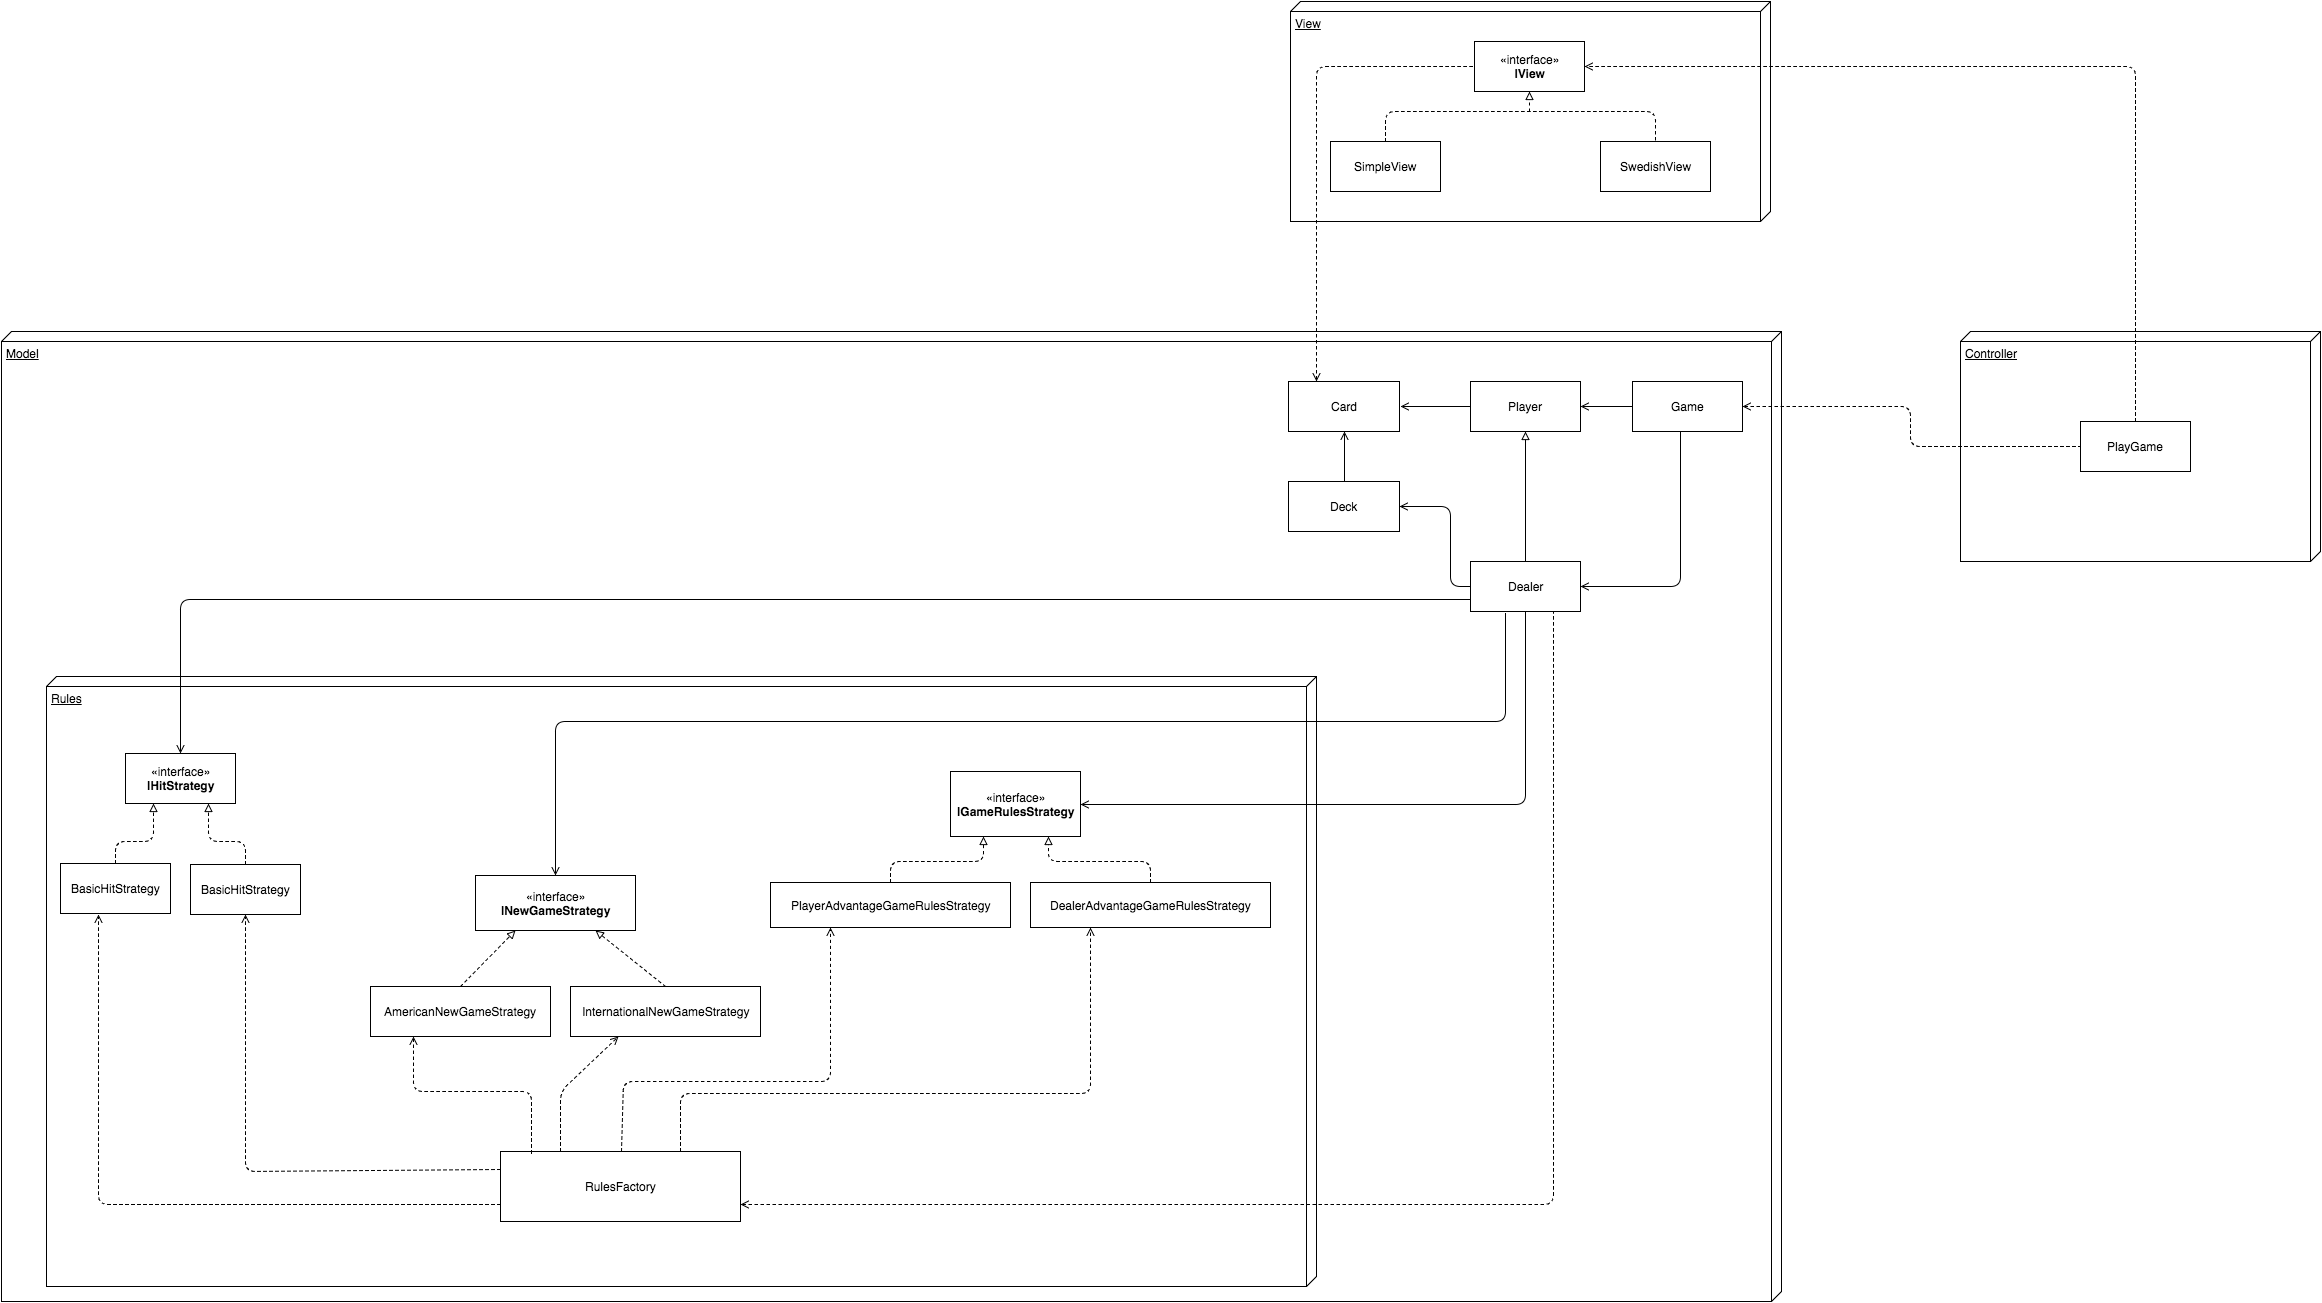

The diagram above was exported from draw.io. Its source (the exported page's mxGraphModel, read from the mxfile embedded in the PNG):
<mxGraphModel dx="1734" dy="549" grid="1" gridSize="10" guides="1" tooltips="1" connect="1" arrows="1" fold="1" page="1" pageScale="1" pageWidth="850" pageHeight="1100" background="#ffffff" math="0" shadow="0">
  <root>
    <mxCell id="0" />
    <mxCell id="1" parent="0" />
    <mxCell id="4" value="Controller" style="verticalAlign=top;align=left;spacingTop=8;spacingLeft=2;spacingRight=12;shape=cube;size=10;direction=south;fontStyle=4;html=1;labelBackgroundColor=#ffffff;" parent="1" vertex="1">
      <mxGeometry x="1280" y="340" width="360" height="230" as="geometry" />
    </mxCell>
    <mxCell id="3" value="PlayGame" style="html=1;labelBackgroundColor=#ffffff;" parent="1" vertex="1">
      <mxGeometry x="1400" y="430" width="110" height="50" as="geometry" />
    </mxCell>
    <mxCell id="5" value="View" style="verticalAlign=top;align=left;spacingTop=8;spacingLeft=2;spacingRight=12;shape=cube;size=10;direction=south;fontStyle=4;html=1;labelBackgroundColor=#ffffff;" parent="1" vertex="1">
      <mxGeometry x="610" y="10" width="480" height="220" as="geometry" />
    </mxCell>
    <mxCell id="6" value="«interface»&lt;br&gt;&lt;b&gt;IView&lt;/b&gt;" style="html=1;labelBackgroundColor=#ffffff;" parent="1" vertex="1">
      <mxGeometry x="794" y="50" width="110" height="50" as="geometry" />
    </mxCell>
    <mxCell id="7" value="SimpleView" style="html=1;labelBackgroundColor=#ffffff;" parent="1" vertex="1">
      <mxGeometry x="650" y="150" width="110" height="50" as="geometry" />
    </mxCell>
    <mxCell id="8" value="SwedishView" style="html=1;labelBackgroundColor=#ffffff;" parent="1" vertex="1">
      <mxGeometry x="920" y="150" width="110" height="50" as="geometry" />
    </mxCell>
    <mxCell id="9" value="Model" style="verticalAlign=top;align=left;spacingTop=8;spacingLeft=2;spacingRight=12;shape=cube;size=10;direction=south;fontStyle=4;html=1;labelBackgroundColor=#ffffff;" parent="1" vertex="1">
      <mxGeometry x="-679" y="340" width="1780" height="970" as="geometry" />
    </mxCell>
    <mxCell id="10" value="Card" style="html=1;labelBackgroundColor=#ffffff;" parent="1" vertex="1">
      <mxGeometry x="608" y="390" width="111" height="50" as="geometry" />
    </mxCell>
    <mxCell id="11" value="Player" style="html=1;labelBackgroundColor=#ffffff;" parent="1" vertex="1">
      <mxGeometry x="790" y="390" width="110" height="50" as="geometry" />
    </mxCell>
    <mxCell id="12" value="Game" style="html=1;labelBackgroundColor=#ffffff;" parent="1" vertex="1">
      <mxGeometry x="952" y="390" width="110" height="50" as="geometry" />
    </mxCell>
    <mxCell id="13" value="Deck" style="html=1;labelBackgroundColor=#ffffff;" parent="1" vertex="1">
      <mxGeometry x="608" y="490" width="111" height="50" as="geometry" />
    </mxCell>
    <mxCell id="14" value="Dealer" style="html=1;labelBackgroundColor=#ffffff;" parent="1" vertex="1">
      <mxGeometry x="790" y="570" width="110" height="50" as="geometry" />
    </mxCell>
    <mxCell id="15" value="Rules" style="verticalAlign=top;align=left;spacingTop=8;spacingLeft=2;spacingRight=12;shape=cube;size=10;direction=south;fontStyle=4;html=1;labelBackgroundColor=#ffffff;" parent="1" vertex="1">
      <mxGeometry x="-634" y="685" width="1270" height="610" as="geometry" />
    </mxCell>
    <mxCell id="16" value="«interface»&lt;br&gt;&lt;b&gt;IHitStrategy&lt;/b&gt;" style="html=1;labelBackgroundColor=#ffffff;" parent="1" vertex="1">
      <mxGeometry x="-555" y="762" width="110" height="50" as="geometry" />
    </mxCell>
    <mxCell id="17" value="BasicHitStrategy" style="html=1;labelBackgroundColor=#ffffff;" parent="1" vertex="1">
      <mxGeometry x="-620" y="872" width="110" height="50" as="geometry" />
    </mxCell>
    <mxCell id="18" value="RulesFactory" style="html=1;labelBackgroundColor=#ffffff;" parent="1" vertex="1">
      <mxGeometry x="-180" y="1160" width="240" height="70" as="geometry" />
    </mxCell>
    <mxCell id="19" value="AmericanNewGameStrategy" style="html=1;labelBackgroundColor=#ffffff;" parent="1" vertex="1">
      <mxGeometry x="-310" y="995" width="180" height="50" as="geometry" />
    </mxCell>
    <mxCell id="20" value="InternationalNewGameStrategy" style="html=1;labelBackgroundColor=#ffffff;" parent="1" vertex="1">
      <mxGeometry x="-110" y="995" width="190" height="50" as="geometry" />
    </mxCell>
    <mxCell id="22" value="«interface»&lt;br&gt;&lt;b&gt;INewGameStrategy&lt;/b&gt;" style="html=1;labelBackgroundColor=#ffffff;" parent="1" vertex="1">
      <mxGeometry x="-205" y="884" width="160" height="55" as="geometry" />
    </mxCell>
    <mxCell id="23" value="«interface»&lt;div&gt;&lt;b&gt;IGameRulesStrategy&lt;/b&gt;&lt;/div&gt;" style="html=1;labelBackgroundColor=#ffffff;" parent="1" vertex="1">
      <mxGeometry x="270" y="780" width="130" height="65" as="geometry" />
    </mxCell>
    <mxCell id="24" value="BasicHitStrategy" style="html=1;labelBackgroundColor=#ffffff;" parent="1" vertex="1">
      <mxGeometry x="-490" y="873" width="110" height="50" as="geometry" />
    </mxCell>
    <mxCell id="25" value="DealerAdvantageGameRulesStrategy" style="html=1;labelBackgroundColor=#ffffff;" parent="1" vertex="1">
      <mxGeometry x="350" y="891" width="240" height="45" as="geometry" />
    </mxCell>
    <mxCell id="26" value="PlayerAdvantageGameRulesStrategy" style="html=1;labelBackgroundColor=#ffffff;" parent="1" vertex="1">
      <mxGeometry x="90" y="891" width="240" height="45" as="geometry" />
    </mxCell>
    <mxCell id="27" value="" style="endArrow=open;dashed=1;html=1;strokeColor=#000000;exitX=0.5;exitY=0;entryX=1;entryY=0.5;startArrow=none;startFill=0;endFill=0;" parent="1" source="3" target="6" edge="1">
      <mxGeometry width="50" height="50" relative="1" as="geometry">
        <mxPoint x="1435" y="260" as="sourcePoint" />
        <mxPoint x="1485" y="210" as="targetPoint" />
        <Array as="points">
          <mxPoint x="1455" y="75" />
        </Array>
      </mxGeometry>
    </mxCell>
    <mxCell id="28" value="" style="endArrow=none;dashed=1;html=1;strokeColor=#000000;exitX=0.5;exitY=0;entryX=0.5;entryY=0;" parent="1" source="7" target="8" edge="1">
      <mxGeometry width="50" height="50" relative="1" as="geometry">
        <mxPoint x="810" y="170" as="sourcePoint" />
        <mxPoint x="860" y="120" as="targetPoint" />
        <Array as="points">
          <mxPoint x="705" y="120" />
          <mxPoint x="840" y="120" />
          <mxPoint x="975" y="120" />
        </Array>
      </mxGeometry>
    </mxCell>
    <mxCell id="29" value="" style="endArrow=block;dashed=1;html=1;strokeColor=#000000;entryX=0.5;entryY=1;endFill=0;" parent="1" target="6" edge="1">
      <mxGeometry width="50" height="50" relative="1" as="geometry">
        <mxPoint x="849" y="120" as="sourcePoint" />
        <mxPoint x="755" y="60" as="targetPoint" />
      </mxGeometry>
    </mxCell>
    <mxCell id="30" value="" style="endArrow=none;dashed=1;html=1;strokeColor=#000000;entryX=0;entryY=0.5;exitX=0.25;exitY=0;startArrow=open;startFill=0;" parent="1" source="10" target="6" edge="1">
      <mxGeometry width="50" height="50" relative="1" as="geometry">
        <mxPoint x="510" y="110" as="sourcePoint" />
        <mxPoint x="560" y="60" as="targetPoint" />
        <Array as="points">
          <mxPoint x="636" y="75" />
        </Array>
      </mxGeometry>
    </mxCell>
    <mxCell id="31" value="" style="endArrow=none;dashed=1;html=1;strokeColor=#000000;entryX=0;entryY=0.5;exitX=1;exitY=0.5;endFill=0;startArrow=open;startFill=0;" parent="1" source="12" target="3" edge="1">
      <mxGeometry width="50" height="50" relative="1" as="geometry">
        <mxPoint x="1170" y="465" as="sourcePoint" />
        <mxPoint x="1220" y="415" as="targetPoint" />
        <Array as="points">
          <mxPoint x="1230" y="415" />
          <mxPoint x="1230" y="455" />
        </Array>
      </mxGeometry>
    </mxCell>
    <mxCell id="32" value="" style="endArrow=none;html=1;strokeColor=#000000;exitX=1;exitY=0.5;entryX=0;entryY=0.5;startArrow=open;startFill=0;" parent="1" source="11" target="12" edge="1">
      <mxGeometry width="50" height="50" relative="1" as="geometry">
        <mxPoint x="905" y="480" as="sourcePoint" />
        <mxPoint x="955" y="430" as="targetPoint" />
      </mxGeometry>
    </mxCell>
    <mxCell id="33" value="" style="endArrow=none;html=1;strokeColor=#000000;entryX=0;entryY=0.5;startArrow=open;startFill=0;entryPerimeter=0;" parent="1" target="11" edge="1">
      <mxGeometry x="730" y="415" width="50" height="50" as="geometry">
        <mxPoint x="720" y="415" as="sourcePoint" />
        <mxPoint x="782" y="415" as="targetPoint" />
      </mxGeometry>
    </mxCell>
    <mxCell id="34" value="" style="endArrow=none;html=1;strokeColor=#000000;exitX=0.5;exitY=1;entryX=0.5;entryY=0;startArrow=open;startFill=0;" parent="1" source="10" target="13" edge="1">
      <mxGeometry x="653" y="470" width="50" height="50" as="geometry">
        <mxPoint x="653" y="470" as="sourcePoint" />
        <mxPoint x="705" y="470" as="targetPoint" />
      </mxGeometry>
    </mxCell>
    <mxCell id="35" value="" style="endArrow=none;html=1;strokeColor=#000000;exitX=1;exitY=0.5;entryX=0;entryY=0.5;startArrow=open;startFill=0;" parent="1" source="13" target="14" edge="1">
      <mxGeometry x="930" y="445" width="50" height="50" as="geometry">
        <mxPoint x="930" y="445" as="sourcePoint" />
        <mxPoint x="982" y="445" as="targetPoint" />
        <Array as="points">
          <mxPoint x="770" y="515" />
          <mxPoint x="770" y="595" />
        </Array>
      </mxGeometry>
    </mxCell>
    <mxCell id="36" value="" style="endArrow=none;html=1;strokeColor=#000000;exitX=0.5;exitY=1;entryX=0.5;entryY=0;startArrow=block;startFill=0;" parent="1" source="11" target="14" edge="1">
      <mxGeometry x="940" y="455" width="50" height="50" as="geometry">
        <mxPoint x="940" y="455" as="sourcePoint" />
        <mxPoint x="992" y="455" as="targetPoint" />
      </mxGeometry>
    </mxCell>
    <mxCell id="37" value="" style="endArrow=none;html=1;strokeColor=#000000;exitX=1;exitY=0.5;entryX=0.436;entryY=1;startArrow=open;startFill=0;entryPerimeter=0;" parent="1" source="14" target="12" edge="1">
      <mxGeometry x="950" y="465" width="50" height="50" as="geometry">
        <mxPoint x="950" y="465" as="sourcePoint" />
        <mxPoint x="1002" y="465" as="targetPoint" />
        <Array as="points">
          <mxPoint x="1000" y="595" />
        </Array>
      </mxGeometry>
    </mxCell>
    <mxCell id="38" value="" style="endArrow=none;html=1;strokeColor=#000000;entryX=0.5;entryY=1;exitX=1;exitY=0.5;endFill=0;startArrow=open;startFill=0;" parent="1" source="23" target="14" edge="1">
      <mxGeometry width="50" height="50" relative="1" as="geometry">
        <mxPoint x="720" y="735" as="sourcePoint" />
        <mxPoint x="770" y="685" as="targetPoint" />
        <Array as="points">
          <mxPoint x="845" y="813" />
        </Array>
      </mxGeometry>
    </mxCell>
    <mxCell id="39" value="" style="endArrow=none;html=1;strokeColor=#000000;entryX=0.318;entryY=1.04;entryPerimeter=0;exitX=0.5;exitY=0;endFill=0;startArrow=open;startFill=0;" parent="1" source="22" target="14" edge="1">
      <mxGeometry width="50" height="50" relative="1" as="geometry">
        <mxPoint x="60" y="550" as="sourcePoint" />
        <mxPoint x="110" y="500" as="targetPoint" />
        <Array as="points">
          <mxPoint x="-125" y="730" />
          <mxPoint x="320" y="730" />
          <mxPoint x="825" y="730" />
        </Array>
      </mxGeometry>
    </mxCell>
    <mxCell id="40" value="" style="endArrow=none;html=1;strokeColor=#000000;entryX=0;entryY=0.75;exitX=0.5;exitY=0;startArrow=open;startFill=0;" parent="1" source="16" target="14" edge="1">
      <mxGeometry width="50" height="50" relative="1" as="geometry">
        <mxPoint x="20" y="660" as="sourcePoint" />
        <mxPoint x="70" y="610" as="targetPoint" />
        <Array as="points">
          <mxPoint x="-500" y="608" />
        </Array>
      </mxGeometry>
    </mxCell>
    <mxCell id="41" value="" style="endArrow=block;dashed=1;html=1;strokeColor=#000000;entryX=0.25;entryY=1;exitX=0.5;exitY=0;startArrow=none;startFill=0;endFill=0;" parent="1" source="17" target="16" edge="1">
      <mxGeometry width="50" height="50" relative="1" as="geometry">
        <mxPoint x="-660" y="670" as="sourcePoint" />
        <mxPoint x="-610" y="620" as="targetPoint" />
        <Array as="points">
          <mxPoint x="-565" y="850" />
          <mxPoint x="-527" y="850" />
        </Array>
      </mxGeometry>
    </mxCell>
    <mxCell id="42" value="" style="endArrow=block;dashed=1;html=1;strokeColor=#000000;entryX=0.75;entryY=1;exitX=0.5;exitY=0;startArrow=none;startFill=0;endFill=0;" parent="1" source="24" target="16" edge="1">
      <mxGeometry x="-555" y="822" width="50" height="50" as="geometry">
        <mxPoint x="-555" y="882" as="sourcePoint" />
        <mxPoint x="-517" y="822" as="targetPoint" />
        <Array as="points">
          <mxPoint x="-435" y="850" />
          <mxPoint x="-472" y="850" />
        </Array>
      </mxGeometry>
    </mxCell>
    <mxCell id="43" value="" style="endArrow=open;dashed=1;html=1;strokeColor=#000000;entryX=0.5;entryY=1;exitX=0;exitY=0.25;endFill=0;" parent="1" source="18" target="24" edge="1">
      <mxGeometry width="50" height="50" relative="1" as="geometry">
        <mxPoint x="-660" y="670" as="sourcePoint" />
        <mxPoint x="-610" y="620" as="targetPoint" />
        <Array as="points">
          <mxPoint x="-435" y="1180" />
        </Array>
      </mxGeometry>
    </mxCell>
    <mxCell id="44" value="" style="endArrow=open;dashed=1;html=1;strokeColor=#000000;entryX=0.345;entryY=1.02;exitX=0;exitY=0.75;entryPerimeter=0;startArrow=none;startFill=0;endFill=0;" parent="1" source="18" target="17" edge="1">
      <mxGeometry x="-565" y="923" width="50" height="50" as="geometry">
        <mxPoint x="-565" y="1100" as="sourcePoint" />
        <mxPoint x="-528" y="923" as="targetPoint" />
        <Array as="points">
          <mxPoint x="-582" y="1213" />
        </Array>
      </mxGeometry>
    </mxCell>
    <mxCell id="45" value="" style="endArrow=none;dashed=1;html=1;strokeColor=#000000;entryX=0.75;entryY=1;exitX=1;exitY=0.75;endFill=0;startArrow=open;startFill=0;" parent="1" source="18" target="14" edge="1">
      <mxGeometry width="50" height="50" relative="1" as="geometry">
        <mxPoint x="220" y="630" as="sourcePoint" />
        <mxPoint x="270" y="580" as="targetPoint" />
        <Array as="points">
          <mxPoint x="873" y="1213" />
        </Array>
      </mxGeometry>
    </mxCell>
    <mxCell id="46" value="" style="endArrow=open;dashed=1;html=1;strokeColor=#000000;entryX=0.25;entryY=1;exitX=0.129;exitY=0.029;exitPerimeter=0;startArrow=none;startFill=0;endFill=0;" parent="1" source="18" edge="1">
      <mxGeometry width="50" height="50" relative="1" as="geometry">
        <mxPoint x="-262" y="1125" as="sourcePoint" />
        <mxPoint x="-267" y="1045" as="targetPoint" />
        <Array as="points">
          <mxPoint x="-149" y="1100" />
          <mxPoint x="-267" y="1100" />
        </Array>
      </mxGeometry>
    </mxCell>
    <mxCell id="47" value="" style="endArrow=open;dashed=1;html=1;strokeColor=#000000;entryX=0.25;entryY=1;exitX=0.25;exitY=0;endFill=0;" parent="1" source="18" target="20" edge="1">
      <mxGeometry x="-125" y="1060" width="50" height="50" as="geometry">
        <mxPoint x="-7" y="1177" as="sourcePoint" />
        <mxPoint x="-125" y="1060" as="targetPoint" />
        <Array as="points">
          <mxPoint x="-120" y="1100" />
        </Array>
      </mxGeometry>
    </mxCell>
    <mxCell id="48" value="" style="endArrow=open;dashed=1;html=1;strokeColor=#000000;entryX=0.25;entryY=1;endFill=0;" parent="1" source="18" target="26" edge="1">
      <mxGeometry x="-115" y="1070" width="50" height="50" as="geometry">
        <mxPoint x="-110" y="1170" as="sourcePoint" />
        <mxPoint x="-52" y="1055" as="targetPoint" />
        <Array as="points">
          <mxPoint x="-57" y="1090" />
          <mxPoint x="150" y="1090" />
        </Array>
      </mxGeometry>
    </mxCell>
    <mxCell id="49" value="" style="endArrow=open;dashed=1;html=1;strokeColor=#000000;entryX=0.25;entryY=1;exitX=0.75;exitY=0;endFill=0;" parent="1" source="18" target="25" edge="1">
      <mxGeometry x="-46" y="1082" width="50" height="50" as="geometry">
        <mxPoint x="10" y="1172" as="sourcePoint" />
        <mxPoint x="219" y="948" as="targetPoint" />
        <Array as="points">
          <mxPoint y="1102" />
          <mxPoint x="410" y="1102" />
        </Array>
      </mxGeometry>
    </mxCell>
    <mxCell id="50" value="" style="endArrow=block;dashed=1;html=1;strokeColor=#000000;entryX=0.25;entryY=1;exitX=0.5;exitY=0;endFill=0;" parent="1" source="19" target="22" edge="1">
      <mxGeometry x="-305" y="880" width="50" height="50" as="geometry">
        <mxPoint x="-300" y="980" as="sourcePoint" />
        <mxPoint x="-242" y="865" as="targetPoint" />
      </mxGeometry>
    </mxCell>
    <mxCell id="51" value="" style="endArrow=block;dashed=1;html=1;strokeColor=#000000;entryX=0.75;entryY=1;exitX=0.5;exitY=0;endFill=0;" parent="1" source="20" target="22" edge="1">
      <mxGeometry x="-295" y="890" width="50" height="50" as="geometry">
        <mxPoint x="-210" y="1005" as="sourcePoint" />
        <mxPoint x="-155" y="949" as="targetPoint" />
      </mxGeometry>
    </mxCell>
    <mxCell id="52" value="" style="endArrow=block;dashed=1;html=1;strokeColor=#000000;entryX=0.75;entryY=1;exitX=0.5;exitY=0;endFill=0;" parent="1" source="25" target="23" edge="1">
      <mxGeometry x="225" y="779" width="50" height="50" as="geometry">
        <mxPoint x="505" y="884" as="sourcePoint" />
        <mxPoint x="435" y="828" as="targetPoint" />
        <Array as="points">
          <mxPoint x="470" y="870" />
          <mxPoint x="368" y="870" />
        </Array>
      </mxGeometry>
    </mxCell>
    <mxCell id="53" value="" style="endArrow=block;dashed=1;html=1;strokeColor=#000000;entryX=0.25;entryY=1;exitX=0.5;exitY=0;endFill=0;" parent="1" source="26" target="23" edge="1">
      <mxGeometry x="-23" y="756" width="50" height="50" as="geometry">
        <mxPoint x="222" y="868" as="sourcePoint" />
        <mxPoint x="120" y="822" as="targetPoint" />
        <Array as="points">
          <mxPoint x="210" y="870" />
          <mxPoint x="303" y="870" />
        </Array>
      </mxGeometry>
    </mxCell>
  </root>
</mxGraphModel>